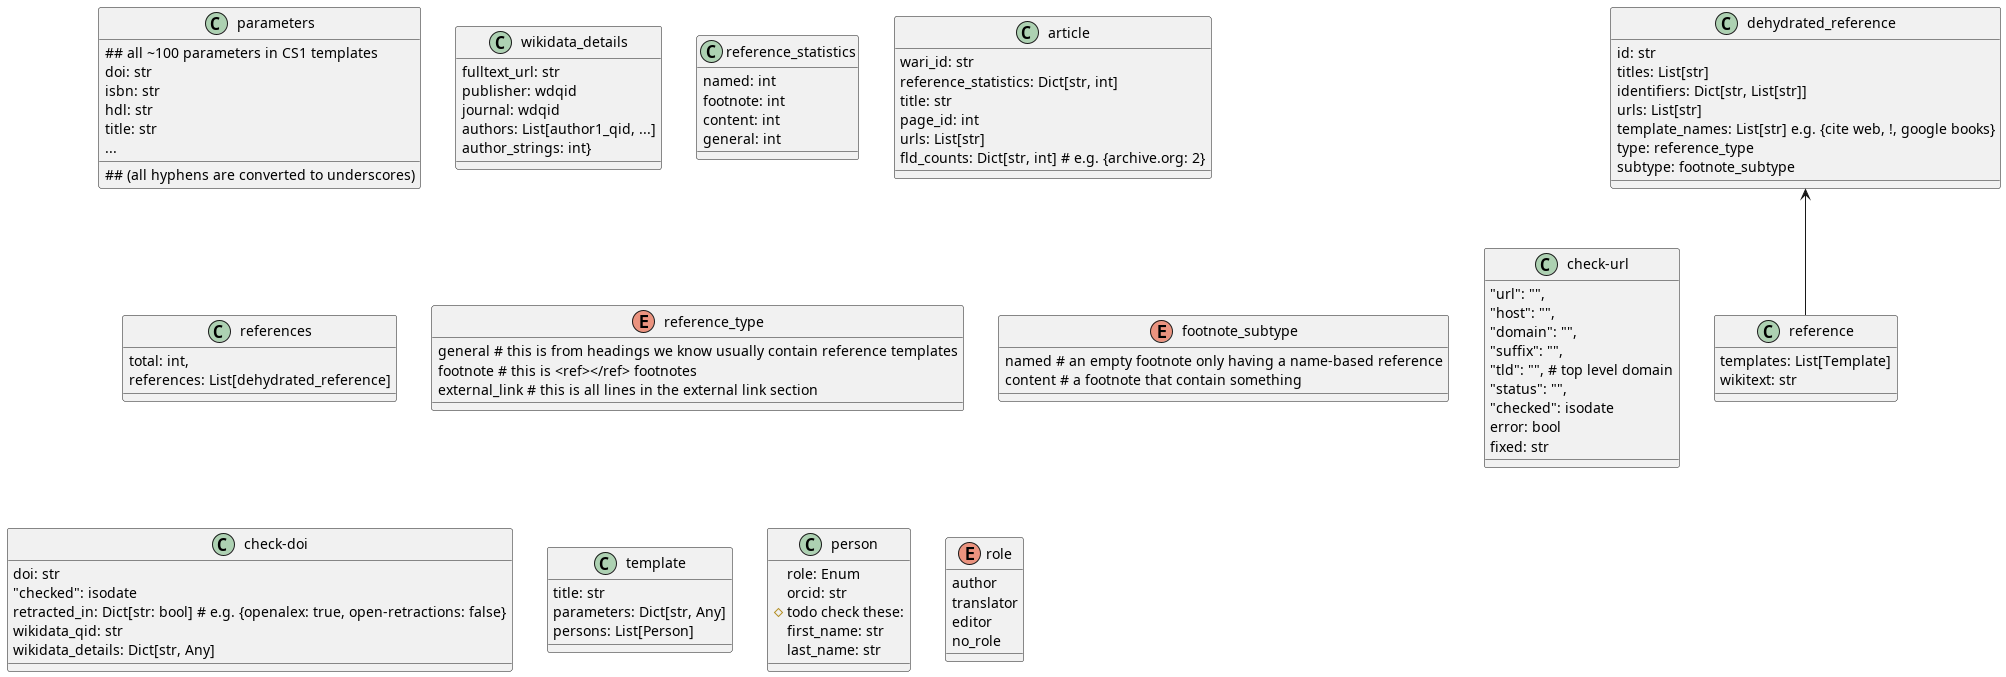

The diagram above was rendered by PlantUML. Its source (embedded in the PNG):
@startuml
'https://plantuml.com/class-diagram

'class references_count{
'total: int
'}
class parameters{
## all ~100 parameters in CS1 templates
## (all hyphens are converted to underscores)
doi: str
isbn: str
hdl: str
title: str
...
}
class wikidata_details{
fulltext_url: str
publisher: wdqid
journal: wdqid
authors: List[author1_qid, ...]
author_strings: int}
}
class reference_statistics{
named: int
footnote: int
content: int
general: int
}
class article{
wari_id: str
reference_statistics: Dict[str, int]
title: str
page_id: int
urls: List[str]
fld_counts: Dict[str, int] # e.g. {archive.org: 2}
}
class references{
total: int,
references: List[dehydrated_reference]
}
class reference{
templates: List[Template]
wikitext: str
}
enum reference_type{
general # this is from headings we know usually contain reference templates
footnote # this is <ref></ref> footnotes
external_link # this is all lines in the external link section
}
enum footnote_subtype{
named # an empty footnote only having a name-based reference
content # a footnote that contain something
}
class dehydrated_reference {
id: str
titles: List[str]
identifiers: Dict[str, List[str]]
urls: List[str]
template_names: List[str] e.g. {cite web, !, google books}
type: reference_type
subtype: footnote_subtype
}
dehydrated_reference <-- reference
class check-url{
"url": "",
"host": "",
"domain": "",
"suffix": "",
"tld": "", # top level domain
"status": "",
"checked": isodate
error: bool
fixed: str
}
class check-doi{
doi: str
"checked": isodate
retracted_in: Dict[str: bool] # e.g. {openalex: true, open-retractions: false}
wikidata_qid: str
wikidata_details: Dict[str, Any]
}
class template{
title: str
parameters: Dict[str, Any]
persons: List[Person]
}
class person{
role: Enum
orcid: str
# todo check these:
first_name: str
last_name: str
}
enum role{
author
translator
editor
no_role
}
@enduml